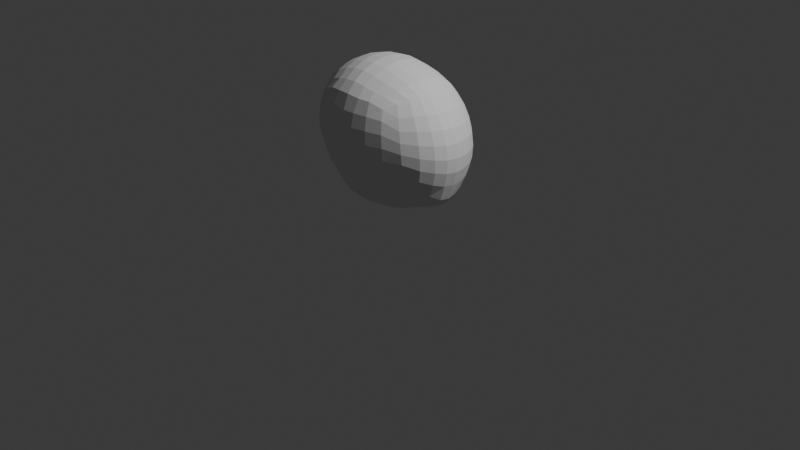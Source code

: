 # Source: miaomiao.blend  (saved by Blender 4.2.66; exported with 4.5.12 LTS)
import bpy
from mathutils import Matrix  # noqa: F401  (used for matrix-valued properties, if any)

bpy.ops.wm.read_factory_settings(use_empty=True)
scene = bpy.context.scene
scene.name = 'Scene'

# ---- collections
col_collection = bpy.data.collections.new('Collection'); scene.collection.children.link(col_collection)

# ---- world
world_world = bpy.data.worlds.new('World'); scene.world = world_world
world_world.use_nodes = True; world_world.node_tree.nodes.clear()
_N = world_world.node_tree.nodes; _L = world_world.node_tree.links
n0 = _N.new('ShaderNodeOutputWorld'); n0.name = 'World Output'; n0.location = (300, 300)
n1 = _N.new('ShaderNodeBackground'); n1.name = 'Background'; n1.location = (10, 300)
n1.inputs[0].default_value = (0.05088, 0.05088, 0.05088, 1.0)
_L.new(n1.outputs[0], n0.inputs[0])
n0.is_active_output = True
world_world.color = (0.05088, 0.05088, 0.05088)
world_world.sun_shadow_jitter_overblur = 0.0

# ---- cameras
cam_camera = bpy.data.cameras.new('Camera')
cam_camera.clip_end = 100.0
cam_camera.ortho_scale = 7.314

# ---- lights
light_light = bpy.data.lights.new('Light', 'POINT')
light_light.energy = 1000.0
light_light.shadow_soft_size = 0.1

# ---- meshes
me_roundcube = bpy.data.meshes.new('Roundcube')
me_roundcube.from_pydata([(0.5803, 0.559, -0.6713), (0.4425, 0.6206, -0.7523), (0.2844, 0.6617, -0.7828), (0.1236, 0.6853, -0.8), (-0.03609, 0.693, -0.8076), (-0.1796, 0.6853, -0.8026), (-0.3198, 0.6617, -0.7724), (-0.433, 0.6206, -0.7503), (0.6354, 0.6168, -0.5075), (0.4671, 0.7173, -0.5549), (0.2994, 0.7816, -0.5938), (0.1399, 0.8178, -0.6369), (-0.03282, 0.8296, -0.6576), (-0.1917, 0.8178, -0.6367), (-0.3468, 0.7816, -0.5779), (-0.4799, 0.7173, -0.5443), (0.6768, 0.6549, -0.3528), (0.4961, 0.7789, -0.3832), (0.3144, 0.8569, -0.4081), (0.1306, 0.9006, -0.4306), (-0.05393, 0.9147, -0.447), (-0.2157, 0.9006, -0.4266), (-0.3596, 0.8569, -0.3909), (-0.5104, 0.7789, -0.37), (0.6996, 0.6765, -0.2006), (0.5121, 0.8133, -0.2151), (0.323, 0.8987, -0.2288), (0.1306, 0.9464, -0.2433), (-0.06258, 0.9618, -0.2517), (-0.233, 0.9464, -0.2381), (-0.374, 0.8987, -0.2206), (-0.528, 0.8133, -0.2002), (0.7041, 0.6831, -0.04976), (0.5148, 0.824, -0.04903), (0.3233, 0.9117, -0.05219), (0.1278, 0.9606, -0.05863), (-0.06557, 0.9763, -0.06281), (-0.2362, 0.9606, -0.04929), (-0.3892, 0.9117, -0.0448), (-0.5506, 0.824, -0.03673), (0.6909, 0.6753, 0.1006), (0.5041, 0.8118, 0.1163), (0.3149, 0.897, 0.1232), (0.121, 0.9446, 0.1239), (-0.06484, 0.9599, 0.1197), (-0.2232, 0.9446, 0.1302), (-0.3928, 0.897, 0.1313), (-0.5562, 0.8118, 0.1278), (0.6611, 0.6524, 0.251), (0.481, 0.7758, 0.2817), (0.2989, 0.8534, 0.2984), (0.1122, 0.8968, 0.3064), (-0.05178, 0.9108, 0.3034), (-0.2231, 0.8968, 0.3146), (-0.3866, 0.8534, 0.3078), (-0.5462, 0.7758, 0.2933), (0.6143, 0.613, 0.4016), (0.446, 0.7123, 0.4457), (0.2768, 0.7758, 0.4727), (0.1159, 0.8116, 0.483), (-0.04897, 0.8232, 0.4899), (-0.2168, 0.8116, 0.4983), (-0.3705, 0.7758, 0.4839), (-0.5217, 0.7123, 0.4581), (-0.5784, 0.559, -0.6636), (-0.6374, 0.416, -0.7519), (-0.677, 0.2732, -0.7811), (-0.6997, 0.1307, -0.7917), (-0.7071, -0.01154, -0.7848), (-0.6997, -0.1532, -0.7595), (-0.677, -0.2935, -0.7095), (-0.6384, -0.433, -0.6018), (-0.6395, 0.6168, -0.496), (-0.7386, 0.4583, -0.5485), (-0.8017, 0.3002, -0.5864), (-0.8368, 0.1423, -0.6168), (-0.8478, -0.01525, -0.6331), (-0.8362, -0.1724, -0.6128), (-0.8016, -0.3289, -0.5336), (-0.7389, -0.4836, -0.4444), (-0.6798, 0.6549, -0.3393), (-0.803, 0.4863, -0.3732), (-0.8803, 0.318, -0.3958), (-0.9234, 0.1501, -0.4091), (-0.937, -0.01751, -0.4141), (-0.9231, -0.1847, -0.3941), (-0.8802, -0.3514, -0.3471), (-0.8031, -0.5168, -0.286), (-0.703, 0.6765, -0.1854), (-0.8393, 0.502, -0.2026), (-0.9243, 0.328, -0.2135), (-0.9716, 0.1543, -0.2191), (-0.9867, -0.01905, -0.2198), (-0.9714, -0.1921, -0.2016), (-0.9243, -0.3645, -0.1672), (-0.8394, -0.536, -0.1229), (-0.7108, 0.6831, -0.03258), (-0.8514, 0.5067, -0.03359), (-0.9388, 0.3308, -0.03349), (-0.9875, 0.1552, -0.03244), (-1.003, -0.02013, -0.03037), (-0.9874, -0.1951, -0.01413), (-0.9388, -0.3695, 0.01092), (-0.8514, -0.543, 0.04092), (-0.7037, 0.6753, 0.1197), (-0.8401, 0.5007, 0.1348), (-0.9252, 0.3265, 0.1456), (-0.9726, 0.1527, 0.153), (-0.9877, -0.02083, 0.1574), (-0.9725, -0.194, 0.1716), (-0.9252, -0.3667, 0.1882), (-0.8401, -0.5385, 0.2049), (-0.6961, 0.6524, 0.2677), (-0.8046, 0.4835, 0.303), (-0.8821, 0.315, 0.3244), (-0.9254, 0.1467, 0.338), (-0.9392, -0.02117, 0.3446), (-0.9253, -0.1888, 0.3566), (-0.8821, -0.3559, 0.3652), (-0.8046, -0.5223, 0.369), (-0.6674, 0.613, 0.417), (-0.759, 0.454, 0.4664), (-0.8092, 0.2953, 0.5023), (-0.8404, 0.137, 0.5233), (-0.8519, -0.0211, 0.532), (-0.8404, -0.1789, 0.5416), (-0.8086, -0.3362, 0.5412), (-0.76, -0.4929, 0.5278), (-0.5791, -0.5774, -0.5159), (-0.438, -0.6374, -0.5876), (-0.3207, -0.677, -0.6356), (-0.1808, -0.6997, -0.7082), (-0.03003, -0.7071, -0.711), (0.134, -0.6997, -0.7022), (0.279, -0.677, -0.6482), (0.4315, -0.6374, -0.5974), (-0.64, -0.6374, -0.3418), (-0.4805, -0.7369, -0.3899), (-0.3481, -0.8004, -0.4155), (-0.2111, -0.8362, -0.4549), (-0.06073, -0.8478, -0.471), (0.1188, -0.8362, -0.4569), (0.2932, -0.8004, -0.4346), (0.4679, -0.7369, -0.4026), (-0.6802, -0.677, -0.1778), (-0.5109, -0.8004, -0.2078), (-0.3756, -0.878, -0.2309), (-0.2345, -0.9214, -0.2538), (-0.07253, -0.9354, -0.2659), (0.1163, -0.9214, -0.2566), (0.3031, -0.878, -0.2421), (0.4899, -0.8004, -0.2224), (-0.7032, -0.7037, -0.0487), (-0.5431, -0.8362, -0.03645), (-0.3855, -0.9214, -0.05001), (-0.2451, -0.9689, -0.05399), (-0.07728, -0.9843, -0.07058), (0.1119, -0.9689, -0.06465), (0.3052, -0.9214, -0.0571), (0.4982, -0.8362, -0.04877), (-0.7109, -0.7139, 0.08745), (-0.5588, -0.8478, 0.1323), (-0.3956, -0.9354, 0.1304), (-0.2344, -0.9843, 0.1284), (-0.07725, -1.0, 0.1145), (0.1053, -0.9843, 0.1209), (0.2998, -0.9354, 0.1225), (0.4938, -0.8478, 0.1205), (-0.7038, -0.7083, 0.2291), (-0.5594, -0.8362, 0.2992), (-0.3962, -0.9214, 0.3081), (-0.2287, -0.9689, 0.3103), (-0.06972, -0.9843, 0.3001), (0.0997, -0.9689, 0.3032), (0.2886, -0.9214, 0.299), (0.4789, -0.8362, 0.2872), (-0.6967, -0.6869, 0.3679), (-0.548, -0.8004, 0.4638), (-0.3882, -0.878, 0.4832), (-0.2253, -0.9214, 0.4919), (-0.05073, -0.9354, 0.4816), (0.1003, -0.9214, 0.4783), (0.2734, -0.878, 0.4728), (0.4543, -0.8004, 0.4514), (-0.6693, -0.6483, 0.508), (-0.5221, -0.7418, 0.5928), (-0.3711, -0.8004, 0.6557), (-0.2174, -0.8362, 0.6709), (-0.05468, -0.8478, 0.6692), (0.1117, -0.8362, 0.6507), (0.2578, -0.8004, 0.6427), (0.4227, -0.7418, 0.58), (0.5861, -0.5774, -0.5261), (0.6598, -0.433, -0.609), (0.7129, -0.2935, -0.7117), (0.7306, -0.1532, -0.762), (0.735, -0.01154, -0.7872), (0.7257, 0.1307, -0.7936), (0.7028, 0.2732, -0.7825), (0.6628, 0.416, -0.7536), (0.6425, -0.6374, -0.3546), (0.7578, -0.4836, -0.4549), (0.8315, -0.3289, -0.5406), (0.8822, -0.1724, -0.6143), (0.8901, -0.01525, -0.6343), (0.8611, 0.1423, -0.6222), (0.8163, 0.3002, -0.5946), (0.7454, 0.4583, -0.5587), (0.6765, -0.677, -0.1924), (0.8186, -0.5168, -0.2985), (0.9048, -0.3514, -0.3579), (0.9494, -0.1847, -0.4035), (0.9602, -0.01751, -0.4233), (0.9396, 0.1501, -0.4193), (0.8906, 0.318, -0.4073), (0.8063, 0.4863, -0.3859), (0.6926, -0.7037, -0.06471), (0.8472, -0.536, -0.1374), (0.9414, -0.3645, -0.1805), (0.992, -0.1921, -0.2142), (1.005, -0.01905, -0.2323), (0.9846, 0.1543, -0.232), (0.9324, 0.328, -0.2273), (0.8433, 0.502, -0.2173), (0.6912, -0.7139, 0.06968), (0.8481, -0.543, 0.02423), (0.9476, -0.3695, -0.004915), (1.0, -0.1951, -0.02967), (1.014, -0.02013, -0.04605), (0.9948, 0.1552, -0.0483), (0.9427, 0.3308, -0.04977), (0.8515, 0.5067, -0.05046), (0.6739, -0.7083, 0.2097), (0.8264, -0.5385, 0.1862), (0.9216, -0.3667, 0.17), (0.9729, -0.194, 0.1534), (0.9869, -0.02083, 0.1389), (0.9699, 0.1527, 0.1343), (0.9201, 0.3265, 0.1268), (0.8328, 0.5007, 0.1157), (0.6429, -0.6869, 0.3513), (0.7793, -0.5223, 0.3483), (0.8647, -0.3559, 0.3448), (0.9118, -0.1888, 0.3362), (0.9254, -0.02117, 0.3237), (0.9119, 0.1467, 0.3168), (0.8668, 0.315, 0.3034), (0.7883, 0.4835, 0.2819), (0.596, -0.6483, 0.4932), (0.7047, -0.4929, 0.5106), (0.7742, -0.3362, 0.5197), (0.8134, -0.1789, 0.519), (0.8261, -0.0211, 0.509), (0.8178, 0.137, 0.4993), (0.7802, 0.2953, 0.4802), (0.7163, 0.454, 0.4484), (0.5013, -0.478, -0.7391), (0.3243, -0.5078, -0.8033), (0.1467, -0.5248, -0.84), (-0.03192, -0.5303, -0.8536), (-0.1971, -0.5248, -0.8448), (-0.3513, -0.5078, -0.792), (-0.478, -0.478, -0.7369), (0.5278, -0.3187, -0.8031), (0.3409, -0.3385, -0.8815), (0.1537, -0.3499, -0.9261), (-0.0339, -0.3536, -0.9428), (-0.2066, -0.3499, -0.9292), (-0.3697, -0.3385, -0.87), (-0.5078, -0.3187, -0.8004), (0.5411, -0.1593, -0.8393), (0.3487, -0.1693, -0.9254), (0.1565, -0.1749, -0.9743), (-0.03552, -0.1768, -0.9932), (-0.2105, -0.1749, -0.975), (-0.3785, -0.1693, -0.914), (-0.5248, -0.1593, -0.8362), (0.5424, -0.004527, -0.8814), (0.3509, 5.81e-10, -0.9393), (0.1577, 7.877e-10, -0.9895), (-0.03565, 1.362e-09, -1.009), (-0.2113, 8.246e-10, -0.9897), (-0.379, -9.83e-10, -0.9289), (-0.5303, -0.004527, -0.8783), (0.5359, 0.1503, -0.8996), (0.3502, 0.1693, -0.9244), (0.1589, 0.1749, -0.9731), (-0.03331, 0.1768, -0.9914), (-0.2083, 0.1749, -0.974), (-0.3724, 0.1693, -0.9156), (-0.5248, 0.1503, -0.8969), (0.52, 0.3066, -0.8835), (0.3375, 0.3313, -0.929), (0.1552, 0.3499, -0.9244), (-0.03187, 0.3536, -0.9405), (-0.2031, 0.3499, -0.9263), (-0.3596, 0.3313, -0.9212), (-0.5078, 0.3066, -0.8815), (0.4894, 0.4635, -0.8368), (0.3161, 0.4963, -0.8799), (0.14, 0.516, -0.8987), (-0.03655, 0.5227, -0.9046), (-0.1939, 0.516, -0.9), (-0.3453, 0.4963, -0.8706), (-0.478, 0.4635, -0.8348), (0.5493, 0.5531, 0.5494), (0.4009, 0.613, 0.6075), (0.257, 0.6524, 0.6415), (0.09939, 0.6751, 0.6598), (-0.05458, 0.6825, 0.6791), (-0.2033, 0.6751, 0.6792), (-0.3433, 0.6524, 0.658), (-0.4819, 0.613, 0.6216), (-0.6176, 0.5531, 0.5641), (0.612, 0.4094, 0.6129), (0.465, 0.454, 0.706), (0.2811, 0.4835, 0.7672), (0.1102, 0.5005, 0.8033), (-0.05929, 0.5061, 0.8301), (-0.22, 0.5005, 0.8194), (-0.3746, 0.4835, 0.7847), (-0.5271, 0.454, 0.725), (-0.6756, 0.4094, 0.6292), (0.6544, 0.2659, 0.6556), (0.4904, 0.2954, 0.7743), (0.2955, 0.3149, 0.8465), (0.1171, 0.3263, 0.8974), (-0.05979, 0.3301, 0.9228), (-0.2302, 0.3263, 0.9096), (-0.3944, 0.3149, 0.867), (-0.556, 0.2954, 0.7923), (-0.7127, 0.2659, 0.6737), (0.6792, 0.1227, 0.6817), (0.504, 0.137, 0.818), (0.3035, 0.1467, 0.8958), (0.1195, 0.1525, 0.9594), (-0.0596, 0.1544, 0.9793), (-0.2355, 0.1525, 0.9646), (-0.4049, 0.1467, 0.9174), (-0.5716, 0.137, 0.8344), (-0.7325, 0.1227, 0.7012), (0.68, -0.02041, 0.6966), (0.5079, -0.02105, 0.8387), (0.3066, -0.02128, 0.9193), (0.1197, -0.02099, 0.9879), (-0.05953, -0.02089, 1.005), (-0.2372, -0.02099, 0.9896), (-0.4083, -0.02128, 0.9404), (-0.5765, -0.02105, 0.8546), (-0.7377, -0.02041, 0.7151), (0.6689, -0.1633, 0.702), (0.5024, -0.1788, 0.8371), (0.3034, -0.1889, 0.915), (0.1212, -0.1941, 0.9775), (-0.05959, -0.1958, 1.002), (-0.2354, -0.1941, 0.9862), (-0.4049, -0.1889, 0.9376), (-0.5715, -0.1788, 0.8536), (-0.7322, -0.1633, 0.7195), (0.6421, -0.3058, 0.695), (0.4843, -0.3362, 0.8142), (0.2925, -0.356, 0.8847), (0.1171, -0.3668, 0.9417), (-0.05978, -0.3702, 0.9691), (-0.2302, -0.3668, 0.9539), (-0.3944, -0.356, 0.9084), (-0.556, -0.3362, 0.8318), (-0.7126, -0.3058, 0.7113), (0.5974, -0.4479, 0.673), (0.4373, -0.4929, 0.7725), (0.2733, -0.5223, 0.8259), (0.1089, -0.5386, 0.8752), (-0.05933, -0.5436, 0.9044), (-0.2201, -0.5386, 0.89), (-0.3747, -0.5223, 0.8504), (-0.5273, -0.4929, 0.7868), (-0.6759, -0.4479, 0.6881), (0.5311, -0.5891, 0.6348), (0.3814, -0.6483, 0.6997), (0.2447, -0.6869, 0.7365), (0.0955, -0.7082, 0.7724), (-0.05792, -0.7144, 0.8043), (-0.2037, -0.7082, 0.7893), (-0.3439, -0.6869, 0.7583), (-0.4825, -0.6483, 0.7126), (-0.6185, -0.5891, 0.6488)], [], [(0, 1, 9, 8), (1, 2, 10, 9), (2, 3, 11, 10), (3, 4, 12, 11), (4, 5, 13, 12), (5, 6, 14, 13), (6, 7, 15, 14), (7, 64, 72, 15), (8, 9, 17, 16), (9, 10, 18, 17), (10, 11, 19, 18), (11, 12, 20, 19), (12, 13, 21, 20), (13, 14, 22, 21), (14, 15, 23, 22), (15, 72, 80, 23), (16, 17, 25, 24), (17, 18, 26, 25), (18, 19, 27, 26), (19, 20, 28, 27), (20, 21, 29, 28), (21, 22, 30, 29), (22, 23, 31, 30), (23, 80, 88, 31), (24, 25, 33, 32), (25, 26, 34, 33), (26, 27, 35, 34), (27, 28, 36, 35), (28, 29, 37, 36), (29, 30, 38, 37), (30, 31, 39, 38), (31, 88, 96, 39), (32, 33, 41, 40), (33, 34, 42, 41), (34, 35, 43, 42), (35, 36, 44, 43), (36, 37, 45, 44), (37, 38, 46, 45), (38, 39, 47, 46), (39, 96, 104, 47), (40, 41, 49, 48), (41, 42, 50, 49), (42, 43, 51, 50), (43, 44, 52, 51), (44, 45, 53, 52), (45, 46, 54, 53), (46, 47, 55, 54), (47, 104, 112, 55), (48, 49, 57, 56), (49, 50, 58, 57), (50, 51, 59, 58), (51, 52, 60, 59), (52, 53, 61, 60), (53, 54, 62, 61), (54, 55, 63, 62), (55, 112, 120, 63), (56, 57, 306, 305), (57, 58, 307, 306), (58, 59, 308, 307), (59, 60, 309, 308), (60, 61, 310, 309), (61, 62, 311, 310), (62, 63, 312, 311), (63, 120, 313, 312), (64, 65, 73, 72), (65, 66, 74, 73), (66, 67, 75, 74), (67, 68, 76, 75), (68, 69, 77, 76), (69, 70, 78, 77), (70, 71, 79, 78), (71, 128, 136, 79), (72, 73, 81, 80), (73, 74, 82, 81), (74, 75, 83, 82), (75, 76, 84, 83), (76, 77, 85, 84), (77, 78, 86, 85), (78, 79, 87, 86), (79, 136, 144, 87), (80, 81, 89, 88), (81, 82, 90, 89), (82, 83, 91, 90), (83, 84, 92, 91), (84, 85, 93, 92), (85, 86, 94, 93), (86, 87, 95, 94), (87, 144, 152, 95), (88, 89, 97, 96), (89, 90, 98, 97), (90, 91, 99, 98), (91, 92, 100, 99), (92, 93, 101, 100), (93, 94, 102, 101), (94, 95, 103, 102), (95, 152, 160, 103), (96, 97, 105, 104), (97, 98, 106, 105), (98, 99, 107, 106), (99, 100, 108, 107), (100, 101, 109, 108), (101, 102, 110, 109), (102, 103, 111, 110), (103, 160, 168, 111), (104, 105, 113, 112), (105, 106, 114, 113), (106, 107, 115, 114), (107, 108, 116, 115), (108, 109, 117, 116), (109, 110, 118, 117), (110, 111, 119, 118), (111, 168, 176, 119), (112, 113, 121, 120), (113, 114, 122, 121), (114, 115, 123, 122), (115, 116, 124, 123), (116, 117, 125, 124), (117, 118, 126, 125), (118, 119, 127, 126), (119, 176, 184, 127), (120, 121, 322, 313), (121, 122, 331, 322), (122, 123, 340, 331), (123, 124, 349, 340), (124, 125, 358, 349), (125, 126, 367, 358), (126, 127, 376, 367), (127, 184, 385, 376), (128, 129, 137, 136), (129, 130, 138, 137), (130, 131, 139, 138), (131, 132, 140, 139), (132, 133, 141, 140), (133, 134, 142, 141), (134, 135, 143, 142), (135, 192, 200, 143), (136, 137, 145, 144), (137, 138, 146, 145), (138, 139, 147, 146), (139, 140, 148, 147), (140, 141, 149, 148), (141, 142, 150, 149), (142, 143, 151, 150), (143, 200, 208, 151), (144, 145, 153, 152), (145, 146, 154, 153), (146, 147, 155, 154), (147, 148, 156, 155), (148, 149, 157, 156), (149, 150, 158, 157), (150, 151, 159, 158), (151, 208, 216, 159), (152, 153, 161, 160), (153, 154, 162, 161), (154, 155, 163, 162), (155, 156, 164, 163), (156, 157, 165, 164), (157, 158, 166, 165), (158, 159, 167, 166), (159, 216, 224, 167), (160, 161, 169, 168), (161, 162, 170, 169), (162, 163, 171, 170), (163, 164, 172, 171), (164, 165, 173, 172), (165, 166, 174, 173), (166, 167, 175, 174), (167, 224, 232, 175), (168, 169, 177, 176), (169, 170, 178, 177), (170, 171, 179, 178), (171, 172, 180, 179), (172, 173, 181, 180), (173, 174, 182, 181), (174, 175, 183, 182), (175, 232, 240, 183), (176, 177, 185, 184), (177, 178, 186, 185), (178, 179, 187, 186), (179, 180, 188, 187), (180, 181, 189, 188), (181, 182, 190, 189), (182, 183, 191, 190), (183, 240, 248, 191), (184, 185, 384, 385), (185, 186, 383, 384), (186, 187, 382, 383), (187, 188, 381, 382), (188, 189, 380, 381), (189, 190, 379, 380), (190, 191, 378, 379), (191, 248, 377, 378), (192, 193, 201, 200), (193, 194, 202, 201), (194, 195, 203, 202), (195, 196, 204, 203), (196, 197, 205, 204), (197, 198, 206, 205), (198, 199, 207, 206), (199, 0, 8, 207), (200, 201, 209, 208), (201, 202, 210, 209), (202, 203, 211, 210), (203, 204, 212, 211), (204, 205, 213, 212), (205, 206, 214, 213), (206, 207, 215, 214), (207, 8, 16, 215), (208, 209, 217, 216), (209, 210, 218, 217), (210, 211, 219, 218), (211, 212, 220, 219), (212, 213, 221, 220), (213, 214, 222, 221), (214, 215, 223, 222), (215, 16, 24, 223), (216, 217, 225, 224), (217, 218, 226, 225), (218, 219, 227, 226), (219, 220, 228, 227), (220, 221, 229, 228), (221, 222, 230, 229), (222, 223, 231, 230), (223, 24, 32, 231), (224, 225, 233, 232), (225, 226, 234, 233), (226, 227, 235, 234), (227, 228, 236, 235), (228, 229, 237, 236), (229, 230, 238, 237), (230, 231, 239, 238), (231, 32, 40, 239), (232, 233, 241, 240), (233, 234, 242, 241), (234, 235, 243, 242), (235, 236, 244, 243), (236, 237, 245, 244), (237, 238, 246, 245), (238, 239, 247, 246), (239, 40, 48, 247), (240, 241, 249, 248), (241, 242, 250, 249), (242, 243, 251, 250), (243, 244, 252, 251), (244, 245, 253, 252), (245, 246, 254, 253), (246, 247, 255, 254), (247, 48, 56, 255), (248, 249, 368, 377), (249, 250, 359, 368), (250, 251, 350, 359), (251, 252, 341, 350), (252, 253, 332, 341), (253, 254, 323, 332), (254, 255, 314, 323), (255, 56, 305, 314), (192, 135, 256, 193), (135, 134, 257, 256), (134, 133, 258, 257), (133, 132, 259, 258), (132, 131, 260, 259), (131, 130, 261, 260), (130, 129, 262, 261), (129, 128, 71, 262), (193, 256, 263, 194), (256, 257, 264, 263), (257, 258, 265, 264), (258, 259, 266, 265), (259, 260, 267, 266), (260, 261, 268, 267), (261, 262, 269, 268), (262, 71, 70, 269), (194, 263, 270, 195), (263, 264, 271, 270), (264, 265, 272, 271), (265, 266, 273, 272), (266, 267, 274, 273), (267, 268, 275, 274), (268, 269, 276, 275), (269, 70, 69, 276), (195, 270, 277, 196), (270, 271, 278, 277), (271, 272, 279, 278), (272, 273, 280, 279), (273, 274, 281, 280), (274, 275, 282, 281), (275, 276, 283, 282), (276, 69, 68, 283), (196, 277, 284, 197), (277, 278, 285, 284), (278, 279, 286, 285), (279, 280, 287, 286), (280, 281, 288, 287), (281, 282, 289, 288), (282, 283, 290, 289), (283, 68, 67, 290), (197, 284, 291, 198), (284, 285, 292, 291), (285, 286, 293, 292), (286, 287, 294, 293), (287, 288, 295, 294), (288, 289, 296, 295), (289, 290, 297, 296), (290, 67, 66, 297), (198, 291, 298, 199), (291, 292, 299, 298), (292, 293, 300, 299), (293, 294, 301, 300), (294, 295, 302, 301), (295, 296, 303, 302), (296, 297, 304, 303), (297, 66, 65, 304), (199, 298, 1, 0), (298, 299, 2, 1), (299, 300, 3, 2), (300, 301, 4, 3), (301, 302, 5, 4), (302, 303, 6, 5), (303, 304, 7, 6), (304, 65, 64, 7), (305, 306, 315, 314), (306, 307, 316, 315), (307, 308, 317, 316), (308, 309, 318, 317), (309, 310, 319, 318), (310, 311, 320, 319), (311, 312, 321, 320), (312, 313, 322, 321), (314, 315, 324, 323), (315, 316, 325, 324), (316, 317, 326, 325), (317, 318, 327, 326), (318, 319, 328, 327), (319, 320, 329, 328), (320, 321, 330, 329), (321, 322, 331, 330), (323, 324, 333, 332), (324, 325, 334, 333), (325, 326, 335, 334), (326, 327, 336, 335), (327, 328, 337, 336), (328, 329, 338, 337), (329, 330, 339, 338), (330, 331, 340, 339), (332, 333, 342, 341), (333, 334, 343, 342), (334, 335, 344, 343), (335, 336, 345, 344), (336, 337, 346, 345), (337, 338, 347, 346), (338, 339, 348, 347), (339, 340, 349, 348), (341, 342, 351, 350), (342, 343, 352, 351), (343, 344, 353, 352), (344, 345, 354, 353), (345, 346, 355, 354), (346, 347, 356, 355), (347, 348, 357, 356), (348, 349, 358, 357), (350, 351, 360, 359), (351, 352, 361, 360), (352, 353, 362, 361), (353, 354, 363, 362), (354, 355, 364, 363), (355, 356, 365, 364), (356, 357, 366, 365), (357, 358, 367, 366), (359, 360, 369, 368), (360, 361, 370, 369), (361, 362, 371, 370), (362, 363, 372, 371), (363, 364, 373, 372), (364, 365, 374, 373), (365, 366, 375, 374), (366, 367, 376, 375), (368, 369, 378, 377), (369, 370, 379, 378), (370, 371, 380, 379), (371, 372, 381, 380), (372, 373, 382, 381), (373, 374, 383, 382), (374, 375, 384, 383), (375, 376, 385, 384)])
me_roundcube.update()

# ---- objects
ob_light = bpy.data.objects.new('Light', light_light)
ob_camera = bpy.data.objects.new('Camera', cam_camera)
ob_empty = bpy.data.objects.new('Empty', None)
ob_empty_001 = bpy.data.objects.new('Empty.001', None)
ob_roundcube = bpy.data.objects.new('Roundcube', me_roundcube)

# ---- transforms, parenting, visibility, modifiers, constraints
ob_light.location = (4.076, 1.005, 5.904)
ob_light.rotation_euler = (0.6503, 0.05522, 1.866)
ob_light.lock_rotations_4d = False
ob_light.empty_display_type = 'ARROWS'
ob_light.color = (0.0, 0.0, 0.0, 0.0)
ob_light.lineart.crease_threshold = 0.0
ob_camera.location = (7.359, -6.926, 4.958)
ob_camera.rotation_euler = (1.109, 0.0, 0.8149)
ob_camera.lock_rotations_4d = False
ob_camera.empty_display_type = 'ARROWS'
ob_camera.color = (0.0, 0.0, 0.0, 0.0)
ob_camera.display_type = 'WIRE'
ob_camera.lineart.crease_threshold = 0.0
ob_empty.location = (0.0, 0.0, 0.0)
ob_empty.rotation_euler = (1.571, -0.0, -0.0)
ob_empty.empty_display_type = 'IMAGE'
ob_empty.empty_display_size = 5.0
ob_empty.use_empty_image_alpha = True
ob_empty.color = (1.0, 1.0, 1.0, 0.08)
ob_empty_001.location = (0.0, 0.0, -0.1151)
ob_empty_001.rotation_euler = (1.571, -0.0, 1.571)
ob_empty_001.empty_display_type = 'IMAGE'
ob_empty_001.empty_display_size = 5.0
ob_empty_001.use_empty_image_alpha = True
ob_empty_001.color = (1.0, 1.0, 1.0, 0.05)
ob_roundcube.location = (-0.03985, 0.0, 0.9475)
ob_roundcube.scale = (0.8323, 0.6756, 0.7579)

# ---- collection membership
col_collection.objects.link(ob_light)
col_collection.objects.link(ob_camera)
col_collection.objects.link(ob_empty)
col_collection.objects.link(ob_empty_001)
col_collection.objects.link(ob_roundcube)

# ---- scene / render settings (as saved in the file)
scene.camera = ob_camera
scene.frame_start = 1; scene.frame_end = 250; scene.frame_set(1)
scene.render.engine = 'CYCLES'
bpy.context.view_layer.update()
